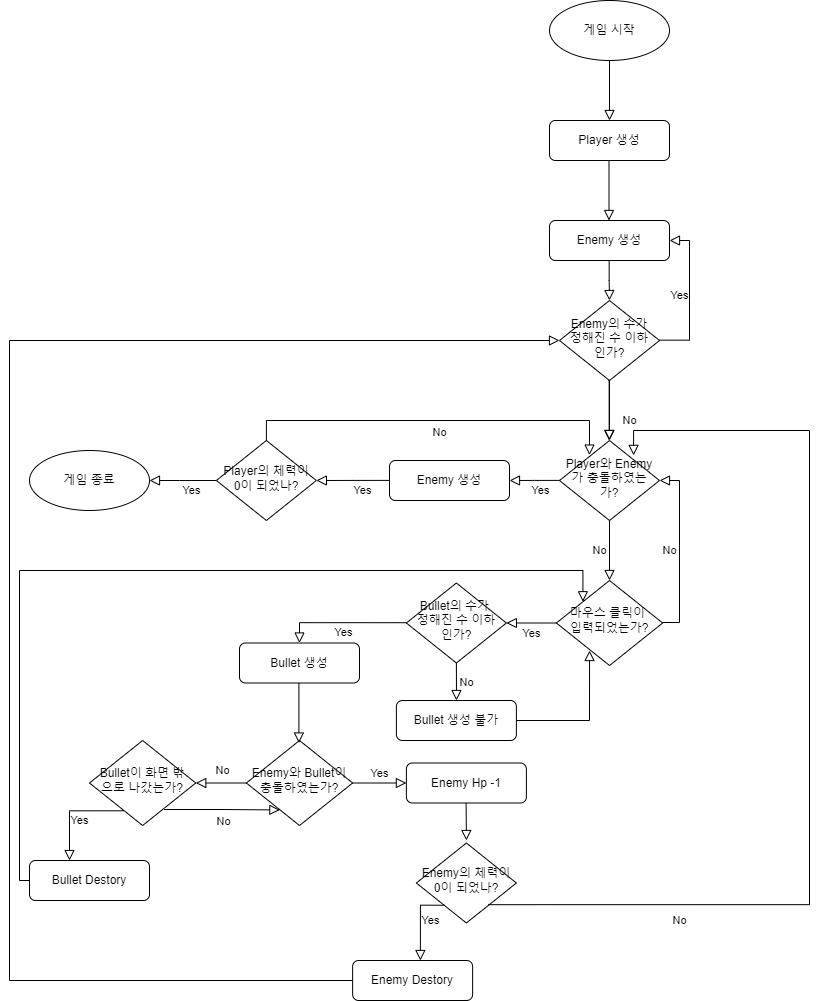

The diagram above was exported from draw.io. Its source (the exported page's mxGraphModel, read from the mxfile embedded in the PNG):
<mxGraphModel dx="1985" dy="1066" grid="1" gridSize="10" guides="1" tooltips="1" connect="1" arrows="1" fold="1" page="1" pageScale="1" pageWidth="827" pageHeight="1169" math="0" shadow="0">
  <root>
    <mxCell id="WIyWlLk6GJQsqaUBKTNV-0" />
    <mxCell id="WIyWlLk6GJQsqaUBKTNV-1" parent="WIyWlLk6GJQsqaUBKTNV-0" />
    <mxCell id="uh44I1jkelIW8H-MAEMx-10" value="" style="group" vertex="1" connectable="0" parent="WIyWlLk6GJQsqaUBKTNV-1">
      <mxGeometry x="550" width="120" height="60" as="geometry" />
    </mxCell>
    <mxCell id="uh44I1jkelIW8H-MAEMx-8" value="" style="ellipse;whiteSpace=wrap;html=1;" vertex="1" parent="uh44I1jkelIW8H-MAEMx-10">
      <mxGeometry width="120" height="60" as="geometry" />
    </mxCell>
    <mxCell id="uh44I1jkelIW8H-MAEMx-9" value="게임 시작" style="text;html=1;strokeColor=none;fillColor=none;align=center;verticalAlign=middle;whiteSpace=wrap;rounded=0;" vertex="1" parent="uh44I1jkelIW8H-MAEMx-10">
      <mxGeometry x="30" y="15" width="60" height="30" as="geometry" />
    </mxCell>
    <mxCell id="uh44I1jkelIW8H-MAEMx-17" value="Player와 Enemy가 충돌하였는가?" style="rhombus;whiteSpace=wrap;html=1;shadow=0;fontFamily=Helvetica;fontSize=12;align=center;strokeWidth=1;spacing=6;spacingTop=-4;" vertex="1" parent="WIyWlLk6GJQsqaUBKTNV-1">
      <mxGeometry x="560" y="440" width="100" height="80" as="geometry" />
    </mxCell>
    <mxCell id="uh44I1jkelIW8H-MAEMx-18" value="Enemy와 Bullet이 충돌하였는가?" style="rhombus;whiteSpace=wrap;html=1;shadow=0;fontFamily=Helvetica;fontSize=12;align=center;strokeWidth=1;spacing=6;spacingTop=-4;" vertex="1" parent="WIyWlLk6GJQsqaUBKTNV-1">
      <mxGeometry x="246.88" y="740" width="106.25" height="85" as="geometry" />
    </mxCell>
    <mxCell id="uh44I1jkelIW8H-MAEMx-20" value="Player의 체력이 0이 되었나?" style="rhombus;whiteSpace=wrap;html=1;shadow=0;fontFamily=Helvetica;fontSize=12;align=center;strokeWidth=1;spacing=6;spacingTop=-4;" vertex="1" parent="WIyWlLk6GJQsqaUBKTNV-1">
      <mxGeometry x="216.88" y="440" width="100" height="80" as="geometry" />
    </mxCell>
    <mxCell id="uh44I1jkelIW8H-MAEMx-21" value="" style="group" vertex="1" connectable="0" parent="WIyWlLk6GJQsqaUBKTNV-1">
      <mxGeometry x="30" y="450" width="120" height="60" as="geometry" />
    </mxCell>
    <mxCell id="uh44I1jkelIW8H-MAEMx-22" value="" style="ellipse;whiteSpace=wrap;html=1;" vertex="1" parent="uh44I1jkelIW8H-MAEMx-21">
      <mxGeometry width="120" height="60" as="geometry" />
    </mxCell>
    <mxCell id="uh44I1jkelIW8H-MAEMx-23" value="게임 종료" style="text;html=1;strokeColor=none;fillColor=none;align=center;verticalAlign=middle;whiteSpace=wrap;rounded=0;" vertex="1" parent="uh44I1jkelIW8H-MAEMx-21">
      <mxGeometry x="30" y="15" width="60" height="30" as="geometry" />
    </mxCell>
    <mxCell id="uh44I1jkelIW8H-MAEMx-24" value="Player 생성" style="rounded=1;whiteSpace=wrap;html=1;fontSize=12;glass=0;strokeWidth=1;shadow=0;" vertex="1" parent="WIyWlLk6GJQsqaUBKTNV-1">
      <mxGeometry x="550" y="120" width="120" height="40" as="geometry" />
    </mxCell>
    <mxCell id="uh44I1jkelIW8H-MAEMx-25" value="" style="rounded=0;html=1;jettySize=auto;orthogonalLoop=1;fontSize=11;endArrow=block;endFill=0;endSize=8;strokeWidth=1;shadow=0;labelBackgroundColor=none;edgeStyle=orthogonalEdgeStyle;" edge="1" parent="WIyWlLk6GJQsqaUBKTNV-1">
      <mxGeometry relative="1" as="geometry">
        <mxPoint x="610" y="60" as="sourcePoint" />
        <mxPoint x="610" y="120" as="targetPoint" />
      </mxGeometry>
    </mxCell>
    <mxCell id="uh44I1jkelIW8H-MAEMx-27" value="Enemy의 수가 정해진 수 이하인가?" style="rhombus;whiteSpace=wrap;html=1;shadow=0;fontFamily=Helvetica;fontSize=12;align=center;strokeWidth=1;spacing=6;spacingTop=-4;" vertex="1" parent="WIyWlLk6GJQsqaUBKTNV-1">
      <mxGeometry x="560" y="300" width="100" height="80" as="geometry" />
    </mxCell>
    <mxCell id="uh44I1jkelIW8H-MAEMx-28" value="" style="rounded=0;html=1;jettySize=auto;orthogonalLoop=1;fontSize=11;endArrow=block;endFill=0;endSize=8;strokeWidth=1;shadow=0;labelBackgroundColor=none;edgeStyle=orthogonalEdgeStyle;" edge="1" parent="WIyWlLk6GJQsqaUBKTNV-1">
      <mxGeometry relative="1" as="geometry">
        <mxPoint x="609.5" y="160" as="sourcePoint" />
        <mxPoint x="609.5" y="220" as="targetPoint" />
      </mxGeometry>
    </mxCell>
    <mxCell id="uh44I1jkelIW8H-MAEMx-31" value="No" style="rounded=0;html=1;jettySize=auto;orthogonalLoop=1;fontSize=11;endArrow=block;endFill=0;endSize=8;strokeWidth=1;shadow=0;labelBackgroundColor=none;edgeStyle=orthogonalEdgeStyle;" edge="1" parent="WIyWlLk6GJQsqaUBKTNV-1">
      <mxGeometry x="0.3333" y="20" relative="1" as="geometry">
        <mxPoint as="offset" />
        <mxPoint x="609.66" y="380" as="sourcePoint" />
        <mxPoint x="609.66" y="440" as="targetPoint" />
      </mxGeometry>
    </mxCell>
    <mxCell id="uh44I1jkelIW8H-MAEMx-32" value="Yes" style="edgeStyle=orthogonalEdgeStyle;rounded=0;html=1;jettySize=auto;orthogonalLoop=1;fontSize=11;endArrow=block;endFill=0;endSize=8;strokeWidth=1;shadow=0;labelBackgroundColor=none;entryX=1;entryY=0.5;entryDx=0;entryDy=0;" edge="1" parent="WIyWlLk6GJQsqaUBKTNV-1" target="uh44I1jkelIW8H-MAEMx-35">
      <mxGeometry y="10" relative="1" as="geometry">
        <mxPoint as="offset" />
        <mxPoint x="660" y="339.65999999999997" as="sourcePoint" />
        <mxPoint x="710" y="339.65999999999997" as="targetPoint" />
        <Array as="points">
          <mxPoint x="690" y="340" />
          <mxPoint x="690" y="240" />
        </Array>
      </mxGeometry>
    </mxCell>
    <mxCell id="uh44I1jkelIW8H-MAEMx-34" value="마우스 클릭이 &lt;br&gt;입력되었는가?" style="rhombus;whiteSpace=wrap;html=1;shadow=0;fontFamily=Helvetica;fontSize=12;align=center;strokeWidth=1;spacing=6;spacingTop=-4;" vertex="1" parent="WIyWlLk6GJQsqaUBKTNV-1">
      <mxGeometry x="556.88" y="580" width="106.25" height="85" as="geometry" />
    </mxCell>
    <mxCell id="uh44I1jkelIW8H-MAEMx-35" value="Enemy 생성" style="rounded=1;whiteSpace=wrap;html=1;fontSize=12;glass=0;strokeWidth=1;shadow=0;" vertex="1" parent="WIyWlLk6GJQsqaUBKTNV-1">
      <mxGeometry x="550" y="220" width="120" height="40" as="geometry" />
    </mxCell>
    <mxCell id="uh44I1jkelIW8H-MAEMx-36" value="" style="rounded=0;html=1;jettySize=auto;orthogonalLoop=1;fontSize=11;endArrow=block;endFill=0;endSize=8;strokeWidth=1;shadow=0;labelBackgroundColor=none;edgeStyle=orthogonalEdgeStyle;entryX=0.5;entryY=0;entryDx=0;entryDy=0;" edge="1" parent="WIyWlLk6GJQsqaUBKTNV-1" target="uh44I1jkelIW8H-MAEMx-17">
      <mxGeometry relative="1" as="geometry">
        <mxPoint x="609" y="380" as="sourcePoint" />
        <mxPoint x="609" y="440" as="targetPoint" />
        <Array as="points">
          <mxPoint x="610" y="380" />
        </Array>
      </mxGeometry>
    </mxCell>
    <mxCell id="uh44I1jkelIW8H-MAEMx-39" value="Yes" style="edgeStyle=orthogonalEdgeStyle;rounded=0;html=1;jettySize=auto;orthogonalLoop=1;fontSize=11;endArrow=block;endFill=0;endSize=8;strokeWidth=1;shadow=0;labelBackgroundColor=none;exitX=0;exitY=0.5;exitDx=0;exitDy=0;entryX=1;entryY=0.5;entryDx=0;entryDy=0;" edge="1" parent="WIyWlLk6GJQsqaUBKTNV-1" source="uh44I1jkelIW8H-MAEMx-34" target="uh44I1jkelIW8H-MAEMx-59">
      <mxGeometry y="10" relative="1" as="geometry">
        <mxPoint as="offset" />
        <mxPoint x="506.88" y="622" as="sourcePoint" />
        <mxPoint x="510" y="622" as="targetPoint" />
      </mxGeometry>
    </mxCell>
    <mxCell id="uh44I1jkelIW8H-MAEMx-40" value="No" style="edgeStyle=orthogonalEdgeStyle;rounded=0;html=1;jettySize=auto;orthogonalLoop=1;fontSize=11;endArrow=block;endFill=0;endSize=8;strokeWidth=1;shadow=0;labelBackgroundColor=none;entryX=1;entryY=0.5;entryDx=0;entryDy=0;" edge="1" parent="WIyWlLk6GJQsqaUBKTNV-1" target="uh44I1jkelIW8H-MAEMx-17">
      <mxGeometry y="10" relative="1" as="geometry">
        <mxPoint as="offset" />
        <mxPoint x="663.13" y="622" as="sourcePoint" />
        <mxPoint x="713.13" y="622" as="targetPoint" />
        <Array as="points">
          <mxPoint x="680" y="622" />
          <mxPoint x="680" y="480" />
        </Array>
      </mxGeometry>
    </mxCell>
    <mxCell id="uh44I1jkelIW8H-MAEMx-41" value="Bullet 생성" style="rounded=1;whiteSpace=wrap;html=1;fontSize=12;glass=0;strokeWidth=1;shadow=0;" vertex="1" parent="WIyWlLk6GJQsqaUBKTNV-1">
      <mxGeometry x="240" y="642.5" width="120" height="40" as="geometry" />
    </mxCell>
    <mxCell id="uh44I1jkelIW8H-MAEMx-42" value="" style="rounded=0;html=1;jettySize=auto;orthogonalLoop=1;fontSize=11;endArrow=block;endFill=0;endSize=8;strokeWidth=1;shadow=0;labelBackgroundColor=none;edgeStyle=orthogonalEdgeStyle;" edge="1" parent="WIyWlLk6GJQsqaUBKTNV-1">
      <mxGeometry relative="1" as="geometry">
        <mxPoint x="299.40999999999997" y="682.5" as="sourcePoint" />
        <mxPoint x="299.40999999999997" y="742.5" as="targetPoint" />
      </mxGeometry>
    </mxCell>
    <mxCell id="uh44I1jkelIW8H-MAEMx-44" value="Yes" style="edgeStyle=orthogonalEdgeStyle;rounded=0;html=1;jettySize=auto;orthogonalLoop=1;fontSize=11;endArrow=block;endFill=0;endSize=8;strokeWidth=1;shadow=0;labelBackgroundColor=none;exitX=1;exitY=0.5;exitDx=0;exitDy=0;entryX=0;entryY=0.5;entryDx=0;entryDy=0;" edge="1" parent="WIyWlLk6GJQsqaUBKTNV-1" source="uh44I1jkelIW8H-MAEMx-18" target="uh44I1jkelIW8H-MAEMx-50">
      <mxGeometry y="10" relative="1" as="geometry">
        <mxPoint as="offset" />
        <mxPoint x="353.13" y="782.4000000000002" as="sourcePoint" />
        <mxPoint x="403.13" y="782.4000000000002" as="targetPoint" />
      </mxGeometry>
    </mxCell>
    <mxCell id="uh44I1jkelIW8H-MAEMx-45" value="No" style="edgeStyle=orthogonalEdgeStyle;rounded=0;html=1;jettySize=auto;orthogonalLoop=1;fontSize=11;endArrow=block;endFill=0;endSize=8;strokeWidth=1;shadow=0;labelBackgroundColor=none;exitX=0;exitY=0.5;exitDx=0;exitDy=0;entryX=1;entryY=0.5;entryDx=0;entryDy=0;" edge="1" parent="WIyWlLk6GJQsqaUBKTNV-1" source="uh44I1jkelIW8H-MAEMx-18" target="uh44I1jkelIW8H-MAEMx-54">
      <mxGeometry x="0.0095" y="-12" relative="1" as="geometry">
        <mxPoint x="2" as="offset" />
        <mxPoint x="196.88" y="781.9100000000001" as="sourcePoint" />
        <mxPoint x="200" y="782" as="targetPoint" />
      </mxGeometry>
    </mxCell>
    <mxCell id="uh44I1jkelIW8H-MAEMx-46" value="Enemy의 체력이 0이 되었나?" style="rhombus;whiteSpace=wrap;html=1;shadow=0;fontFamily=Helvetica;fontSize=12;align=center;strokeWidth=1;spacing=6;spacingTop=-4;" vertex="1" parent="WIyWlLk6GJQsqaUBKTNV-1">
      <mxGeometry x="416.88" y="842.5" width="100" height="80" as="geometry" />
    </mxCell>
    <mxCell id="uh44I1jkelIW8H-MAEMx-47" value="Yes" style="edgeStyle=orthogonalEdgeStyle;rounded=0;html=1;jettySize=auto;orthogonalLoop=1;fontSize=11;endArrow=block;endFill=0;endSize=8;strokeWidth=1;shadow=0;labelBackgroundColor=none;exitX=0.286;exitY=0.778;exitDx=0;exitDy=0;exitPerimeter=0;" edge="1" parent="WIyWlLk6GJQsqaUBKTNV-1" source="uh44I1jkelIW8H-MAEMx-46">
      <mxGeometry y="10" relative="1" as="geometry">
        <mxPoint as="offset" />
        <mxPoint x="443.7600000000001" y="905.5" as="sourcePoint" />
        <mxPoint x="420.88" y="960" as="targetPoint" />
        <Array as="points">
          <mxPoint x="420.88" y="905" />
        </Array>
      </mxGeometry>
    </mxCell>
    <mxCell id="uh44I1jkelIW8H-MAEMx-48" value="No" style="edgeStyle=orthogonalEdgeStyle;rounded=0;html=1;jettySize=auto;orthogonalLoop=1;fontSize=11;endArrow=block;endFill=0;endSize=8;strokeWidth=1;shadow=0;labelBackgroundColor=none;exitX=0.719;exitY=0.771;exitDx=0;exitDy=0;exitPerimeter=0;entryX=0.741;entryY=0.186;entryDx=0;entryDy=0;entryPerimeter=0;" edge="1" parent="WIyWlLk6GJQsqaUBKTNV-1" source="uh44I1jkelIW8H-MAEMx-46" target="uh44I1jkelIW8H-MAEMx-17">
      <mxGeometry x="-0.6151" y="-16" relative="1" as="geometry">
        <mxPoint as="offset" />
        <mxPoint x="496.8800000000001" y="904.86" as="sourcePoint" />
        <mxPoint x="516.88" y="960" as="targetPoint" />
        <Array as="points">
          <mxPoint x="810" y="904" />
          <mxPoint x="810" y="430" />
          <mxPoint x="634" y="430" />
        </Array>
      </mxGeometry>
    </mxCell>
    <mxCell id="uh44I1jkelIW8H-MAEMx-49" value="Enemy Destory" style="rounded=1;whiteSpace=wrap;html=1;fontSize=12;glass=0;strokeWidth=1;shadow=0;" vertex="1" parent="WIyWlLk6GJQsqaUBKTNV-1">
      <mxGeometry x="353.13" y="960" width="120" height="40" as="geometry" />
    </mxCell>
    <mxCell id="uh44I1jkelIW8H-MAEMx-50" value="Enemy Hp -1" style="rounded=1;whiteSpace=wrap;html=1;fontSize=12;glass=0;strokeWidth=1;shadow=0;" vertex="1" parent="WIyWlLk6GJQsqaUBKTNV-1">
      <mxGeometry x="406.88" y="762.5" width="120" height="40" as="geometry" />
    </mxCell>
    <mxCell id="uh44I1jkelIW8H-MAEMx-51" value="" style="rounded=0;html=1;jettySize=auto;orthogonalLoop=1;fontSize=11;endArrow=block;endFill=0;endSize=8;strokeWidth=1;shadow=0;labelBackgroundColor=none;edgeStyle=orthogonalEdgeStyle;" edge="1" parent="WIyWlLk6GJQsqaUBKTNV-1">
      <mxGeometry relative="1" as="geometry">
        <mxPoint x="466.5899999999998" y="802.5" as="sourcePoint" />
        <mxPoint x="466.92999999999995" y="840" as="targetPoint" />
      </mxGeometry>
    </mxCell>
    <mxCell id="uh44I1jkelIW8H-MAEMx-54" value="Bullet이 화면 밖으로 나갔는가?" style="rhombus;whiteSpace=wrap;html=1;shadow=0;fontFamily=Helvetica;fontSize=12;align=center;strokeWidth=1;spacing=6;spacingTop=-4;" vertex="1" parent="WIyWlLk6GJQsqaUBKTNV-1">
      <mxGeometry x="90" y="740" width="106.25" height="85" as="geometry" />
    </mxCell>
    <mxCell id="uh44I1jkelIW8H-MAEMx-55" value="Yes" style="edgeStyle=orthogonalEdgeStyle;rounded=0;html=1;jettySize=auto;orthogonalLoop=1;fontSize=11;endArrow=block;endFill=0;endSize=8;strokeWidth=1;shadow=0;labelBackgroundColor=none;exitX=0.322;exitY=0.827;exitDx=0;exitDy=0;exitPerimeter=0;" edge="1" parent="WIyWlLk6GJQsqaUBKTNV-1" source="uh44I1jkelIW8H-MAEMx-54">
      <mxGeometry x="-0.1489" y="10" relative="1" as="geometry">
        <mxPoint as="offset" />
        <mxPoint x="106.88000000000011" y="825.5" as="sourcePoint" />
        <mxPoint x="70" y="860" as="targetPoint" />
      </mxGeometry>
    </mxCell>
    <mxCell id="uh44I1jkelIW8H-MAEMx-56" value="Bullet Destory" style="rounded=1;whiteSpace=wrap;html=1;fontSize=12;glass=0;strokeWidth=1;shadow=0;" vertex="1" parent="WIyWlLk6GJQsqaUBKTNV-1">
      <mxGeometry x="30" y="860" width="120" height="40" as="geometry" />
    </mxCell>
    <mxCell id="uh44I1jkelIW8H-MAEMx-57" value="No" style="edgeStyle=orthogonalEdgeStyle;rounded=0;html=1;jettySize=auto;orthogonalLoop=1;fontSize=11;endArrow=block;endFill=0;endSize=8;strokeWidth=1;shadow=0;labelBackgroundColor=none;exitX=0.701;exitY=0.812;exitDx=0;exitDy=0;entryX=0.315;entryY=0.817;entryDx=0;entryDy=0;exitPerimeter=0;entryPerimeter=0;" edge="1" parent="WIyWlLk6GJQsqaUBKTNV-1" source="uh44I1jkelIW8H-MAEMx-54" target="uh44I1jkelIW8H-MAEMx-18">
      <mxGeometry x="0.0095" y="-12" relative="1" as="geometry">
        <mxPoint x="2" as="offset" />
        <mxPoint x="200.6300000000001" y="830" as="sourcePoint" />
        <mxPoint x="150" y="830" as="targetPoint" />
      </mxGeometry>
    </mxCell>
    <mxCell id="uh44I1jkelIW8H-MAEMx-58" value="" style="rounded=0;html=1;jettySize=auto;orthogonalLoop=1;fontSize=11;endArrow=block;endFill=0;endSize=8;strokeWidth=1;shadow=0;labelBackgroundColor=none;edgeStyle=orthogonalEdgeStyle;exitX=0;exitY=0.5;exitDx=0;exitDy=0;entryX=0;entryY=0;entryDx=0;entryDy=0;" edge="1" parent="WIyWlLk6GJQsqaUBKTNV-1" source="uh44I1jkelIW8H-MAEMx-56" target="uh44I1jkelIW8H-MAEMx-34">
      <mxGeometry relative="1" as="geometry">
        <mxPoint x="363.1300000000001" y="990" as="sourcePoint" />
        <mxPoint x="443.4425000000001" y="651.25" as="targetPoint" />
        <Array as="points">
          <mxPoint x="20" y="880" />
          <mxPoint x="20" y="570" />
          <mxPoint x="583" y="570" />
        </Array>
      </mxGeometry>
    </mxCell>
    <mxCell id="uh44I1jkelIW8H-MAEMx-59" value="Bullet의 수가 &lt;br&gt;정해진 수 이하인가?" style="rhombus;whiteSpace=wrap;html=1;shadow=0;fontFamily=Helvetica;fontSize=12;align=center;strokeWidth=1;spacing=6;spacingTop=-4;" vertex="1" parent="WIyWlLk6GJQsqaUBKTNV-1">
      <mxGeometry x="406.88" y="582.5" width="100" height="80" as="geometry" />
    </mxCell>
    <mxCell id="uh44I1jkelIW8H-MAEMx-60" value="Yes" style="edgeStyle=orthogonalEdgeStyle;rounded=0;html=1;jettySize=auto;orthogonalLoop=1;fontSize=11;endArrow=block;endFill=0;endSize=8;strokeWidth=1;shadow=0;labelBackgroundColor=none;exitX=0;exitY=0.5;exitDx=0;exitDy=0;entryX=0.5;entryY=0;entryDx=0;entryDy=0;" edge="1" parent="WIyWlLk6GJQsqaUBKTNV-1" target="uh44I1jkelIW8H-MAEMx-41">
      <mxGeometry y="10" relative="1" as="geometry">
        <mxPoint as="offset" />
        <mxPoint x="406.8800000000001" y="622.21" as="sourcePoint" />
        <mxPoint x="356.8800000000001" y="622.21" as="targetPoint" />
      </mxGeometry>
    </mxCell>
    <mxCell id="uh44I1jkelIW8H-MAEMx-61" value="No" style="edgeStyle=orthogonalEdgeStyle;rounded=0;html=1;jettySize=auto;orthogonalLoop=1;fontSize=11;endArrow=block;endFill=0;endSize=8;strokeWidth=1;shadow=0;labelBackgroundColor=none;exitX=0.5;exitY=1;exitDx=0;exitDy=0;" edge="1" parent="WIyWlLk6GJQsqaUBKTNV-1" source="uh44I1jkelIW8H-MAEMx-59">
      <mxGeometry y="10" relative="1" as="geometry">
        <mxPoint as="offset" />
        <mxPoint x="456.8800000000001" y="665" as="sourcePoint" />
        <mxPoint x="457" y="700" as="targetPoint" />
      </mxGeometry>
    </mxCell>
    <mxCell id="uh44I1jkelIW8H-MAEMx-63" value="Bullet 생성 불가" style="rounded=1;whiteSpace=wrap;html=1;fontSize=12;glass=0;strokeWidth=1;shadow=0;" vertex="1" parent="WIyWlLk6GJQsqaUBKTNV-1">
      <mxGeometry x="396.88" y="700" width="120" height="40" as="geometry" />
    </mxCell>
    <mxCell id="uh44I1jkelIW8H-MAEMx-64" value="" style="rounded=0;html=1;jettySize=auto;orthogonalLoop=1;fontSize=11;endArrow=block;endFill=0;endSize=8;strokeWidth=1;shadow=0;labelBackgroundColor=none;edgeStyle=orthogonalEdgeStyle;exitX=1;exitY=0.5;exitDx=0;exitDy=0;entryX=0.312;entryY=0.824;entryDx=0;entryDy=0;entryPerimeter=0;" edge="1" parent="WIyWlLk6GJQsqaUBKTNV-1" source="uh44I1jkelIW8H-MAEMx-63" target="uh44I1jkelIW8H-MAEMx-34">
      <mxGeometry relative="1" as="geometry">
        <mxPoint x="569.6699999999998" y="720" as="sourcePoint" />
        <mxPoint x="569.6699999999998" y="780" as="targetPoint" />
      </mxGeometry>
    </mxCell>
    <mxCell id="uh44I1jkelIW8H-MAEMx-65" value="Yes" style="edgeStyle=orthogonalEdgeStyle;rounded=0;html=1;jettySize=auto;orthogonalLoop=1;fontSize=11;endArrow=block;endFill=0;endSize=8;strokeWidth=1;shadow=0;labelBackgroundColor=none;exitX=0;exitY=0.5;exitDx=0;exitDy=0;entryX=1;entryY=0.5;entryDx=0;entryDy=0;" edge="1" parent="WIyWlLk6GJQsqaUBKTNV-1" target="uh44I1jkelIW8H-MAEMx-74">
      <mxGeometry x="-0.2475" y="10" relative="1" as="geometry">
        <mxPoint as="offset" />
        <mxPoint x="560.0000000000001" y="479.88" as="sourcePoint" />
        <mxPoint x="500" y="480" as="targetPoint" />
        <Array as="points" />
      </mxGeometry>
    </mxCell>
    <mxCell id="uh44I1jkelIW8H-MAEMx-66" value="No" style="edgeStyle=orthogonalEdgeStyle;rounded=0;html=1;jettySize=auto;orthogonalLoop=1;fontSize=11;endArrow=block;endFill=0;endSize=8;strokeWidth=1;shadow=0;labelBackgroundColor=none;entryX=0.5;entryY=0;entryDx=0;entryDy=0;exitX=0.5;exitY=1;exitDx=0;exitDy=0;" edge="1" parent="WIyWlLk6GJQsqaUBKTNV-1" source="uh44I1jkelIW8H-MAEMx-17" target="uh44I1jkelIW8H-MAEMx-34">
      <mxGeometry x="0.0095" y="-12" relative="1" as="geometry">
        <mxPoint x="2" as="offset" />
        <mxPoint x="660" y="480" as="sourcePoint" />
        <mxPoint x="730" y="480" as="targetPoint" />
      </mxGeometry>
    </mxCell>
    <mxCell id="uh44I1jkelIW8H-MAEMx-72" value="Yes" style="edgeStyle=orthogonalEdgeStyle;rounded=0;html=1;jettySize=auto;orthogonalLoop=1;fontSize=11;endArrow=block;endFill=0;endSize=8;strokeWidth=1;shadow=0;labelBackgroundColor=none;exitX=0;exitY=0.5;exitDx=0;exitDy=0;entryX=1;entryY=0.5;entryDx=0;entryDy=0;" edge="1" parent="WIyWlLk6GJQsqaUBKTNV-1" source="uh44I1jkelIW8H-MAEMx-20" target="uh44I1jkelIW8H-MAEMx-22">
      <mxGeometry x="-0.2475" y="10" relative="1" as="geometry">
        <mxPoint as="offset" />
        <mxPoint x="153.12" y="469.8800000000001" as="sourcePoint" />
        <mxPoint x="100" y="480" as="targetPoint" />
        <Array as="points">
          <mxPoint x="180" y="480" />
          <mxPoint x="180" y="480" />
        </Array>
      </mxGeometry>
    </mxCell>
    <mxCell id="uh44I1jkelIW8H-MAEMx-74" value="Enemy 생성" style="rounded=1;whiteSpace=wrap;html=1;fontSize=12;glass=0;strokeWidth=1;shadow=0;" vertex="1" parent="WIyWlLk6GJQsqaUBKTNV-1">
      <mxGeometry x="390" y="460" width="120" height="40" as="geometry" />
    </mxCell>
    <mxCell id="uh44I1jkelIW8H-MAEMx-75" value="Yes" style="edgeStyle=orthogonalEdgeStyle;rounded=0;html=1;jettySize=auto;orthogonalLoop=1;fontSize=11;endArrow=block;endFill=0;endSize=8;strokeWidth=1;shadow=0;labelBackgroundColor=none;exitX=0;exitY=0.5;exitDx=0;exitDy=0;entryX=1;entryY=0.5;entryDx=0;entryDy=0;" edge="1" parent="WIyWlLk6GJQsqaUBKTNV-1" target="uh44I1jkelIW8H-MAEMx-20">
      <mxGeometry x="-0.2475" y="10" relative="1" as="geometry">
        <mxPoint as="offset" />
        <mxPoint x="390" y="479.88000000000034" as="sourcePoint" />
        <mxPoint x="340" y="480" as="targetPoint" />
        <Array as="points" />
      </mxGeometry>
    </mxCell>
    <mxCell id="uh44I1jkelIW8H-MAEMx-76" value="No" style="edgeStyle=orthogonalEdgeStyle;rounded=0;html=1;jettySize=auto;orthogonalLoop=1;fontSize=11;endArrow=block;endFill=0;endSize=8;strokeWidth=1;shadow=0;labelBackgroundColor=none;exitX=0.5;exitY=0;exitDx=0;exitDy=0;entryX=0.298;entryY=0.183;entryDx=0;entryDy=0;entryPerimeter=0;" edge="1" parent="WIyWlLk6GJQsqaUBKTNV-1" source="uh44I1jkelIW8H-MAEMx-20" target="uh44I1jkelIW8H-MAEMx-17">
      <mxGeometry x="0.0095" y="-12" relative="1" as="geometry">
        <mxPoint x="2" as="offset" />
        <mxPoint x="280" y="430" as="sourcePoint" />
        <mxPoint x="350" y="430" as="targetPoint" />
        <Array as="points">
          <mxPoint x="267" y="420" />
          <mxPoint x="590" y="420" />
          <mxPoint x="590" y="455" />
        </Array>
      </mxGeometry>
    </mxCell>
    <mxCell id="uh44I1jkelIW8H-MAEMx-77" value="" style="rounded=0;html=1;jettySize=auto;orthogonalLoop=1;fontSize=11;endArrow=block;endFill=0;endSize=8;strokeWidth=1;shadow=0;labelBackgroundColor=none;edgeStyle=orthogonalEdgeStyle;" edge="1" parent="WIyWlLk6GJQsqaUBKTNV-1">
      <mxGeometry relative="1" as="geometry">
        <mxPoint x="609.66" y="260" as="sourcePoint" />
        <mxPoint x="610" y="300" as="targetPoint" />
        <Array as="points">
          <mxPoint x="610" y="280" />
          <mxPoint x="610" y="280" />
        </Array>
      </mxGeometry>
    </mxCell>
    <mxCell id="uh44I1jkelIW8H-MAEMx-78" value="" style="rounded=0;html=1;jettySize=auto;orthogonalLoop=1;fontSize=11;endArrow=block;endFill=0;endSize=8;strokeWidth=1;shadow=0;labelBackgroundColor=none;edgeStyle=orthogonalEdgeStyle;exitX=0;exitY=0.5;exitDx=0;exitDy=0;entryX=0;entryY=0.5;entryDx=0;entryDy=0;" edge="1" parent="WIyWlLk6GJQsqaUBKTNV-1" source="uh44I1jkelIW8H-MAEMx-49" target="uh44I1jkelIW8H-MAEMx-27">
      <mxGeometry relative="1" as="geometry">
        <mxPoint x="249.99999999999983" y="1030" as="sourcePoint" />
        <mxPoint x="250.33999999999997" y="1070" as="targetPoint" />
        <Array as="points">
          <mxPoint x="10" y="980" />
          <mxPoint x="10" y="340" />
        </Array>
      </mxGeometry>
    </mxCell>
  </root>
</mxGraphModel>